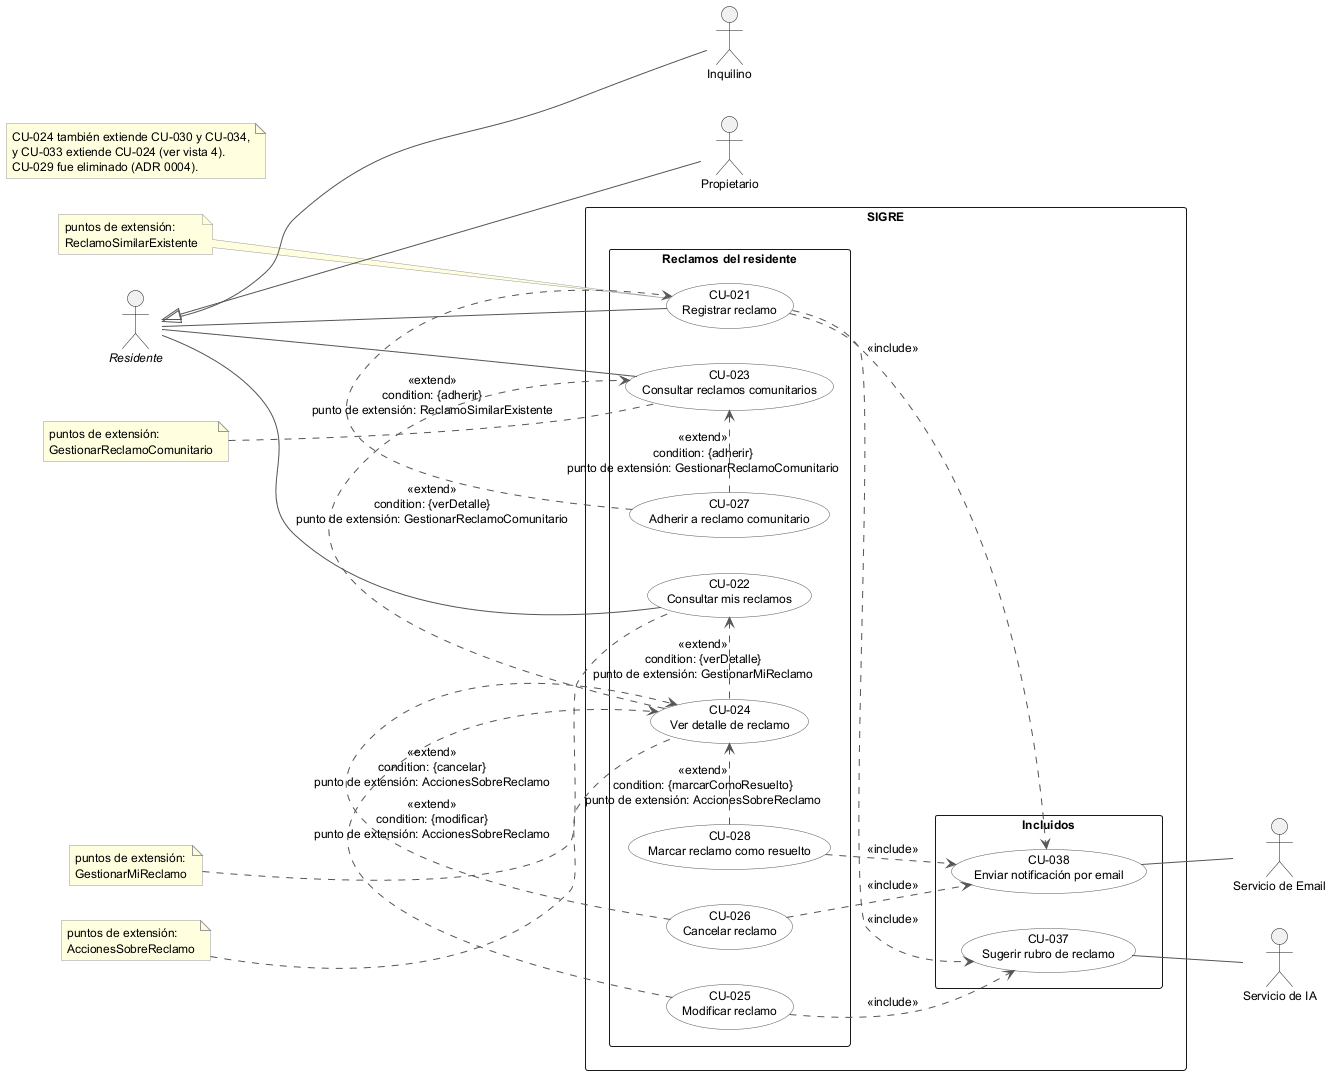

The diagram above was rendered by PlantUML. Its source (embedded in the PNG):
@startuml diagrama-cu-3-reclamos-residente
' Vista: Reclamos del residente (CU-021 a CU-028).
' Notación completa del material de cátedra: puntos de extensión en una nota
' sobre el CU base y cada «extend» con condición y punto de extensión.
' Debe ser consistente con diagrama-cu.puml (vista general) y el inventario.

!include estilo-cu.iuml
left to right direction

actor "//Residente//" as Residente
actor "Propietario" as Propietario
actor "Inquilino" as Inquilino
actor "Servicio de IA" as IA
actor "Servicio de Email" as Email
Propietario -up-|> Residente
Inquilino -up-|> Residente

rectangle "SIGRE" {
  package "Reclamos del residente" {
    usecase "CU-021\nRegistrar reclamo" as CU021
    usecase "CU-022\nConsultar mis reclamos" as CU022
    usecase "CU-023\nConsultar reclamos comunitarios" as CU023
    usecase "CU-024\nVer detalle de reclamo" as CU024
    usecase "CU-025\nModificar reclamo" as CU025
    usecase "CU-026\nCancelar reclamo" as CU026
    usecase "CU-027\nAdherir a reclamo comunitario" as CU027
    usecase "CU-028\nMarcar reclamo como resuelto" as CU028
  }
  package "Incluidos" {
    usecase "CU-037\nSugerir rubro de reclamo" as CU037
    usecase "CU-038\nEnviar notificación por email" as CU038
  }
}

Residente -- CU021
Residente -- CU022
Residente -- CU023
CU037 -- IA
CU038 -- Email

CU021 ..> CU037 : <<include>>
CU021 ..> CU038 : <<include>>
CU025 ..> CU037 : <<include>>
CU026 ..> CU038 : <<include>>
CU028 ..> CU038 : <<include>>

CU027 .> CU021 : <<extend>>\ncondition: {adherir}\npunto de extensión: ReclamoSimilarExistente
CU027 .> CU023 : <<extend>>\ncondition: {adherir}\npunto de extensión: GestionarReclamoComunitario
CU024 .> CU022 : <<extend>>\ncondition: {verDetalle}\npunto de extensión: GestionarMiReclamo
CU024 .> CU023 : <<extend>>\ncondition: {verDetalle}\npunto de extensión: GestionarReclamoComunitario
CU025 .> CU024 : <<extend>>\ncondition: {modificar}\npunto de extensión: AccionesSobreReclamo
CU026 .> CU024 : <<extend>>\ncondition: {cancelar}\npunto de extensión: AccionesSobreReclamo
CU028 .> CU024 : <<extend>>\ncondition: {marcarComoResuelto}\npunto de extensión: AccionesSobreReclamo

note "puntos de extensión:\nReclamoSimilarExistente" as PE021
PE021 .. CU021
note "puntos de extensión:\nGestionarMiReclamo" as PE022
PE022 .. CU022
note "puntos de extensión:\nGestionarReclamoComunitario" as PE023
PE023 .. CU023
note "puntos de extensión:\nAccionesSobreReclamo" as PE024
PE024 .. CU024

note "CU-024 también extiende CU-030 y CU-034,\ny CU-033 extiende CU-024 (ver vista 4).\nCU-029 fue eliminado (ADR 0004)." as Aclaracion
@enduml